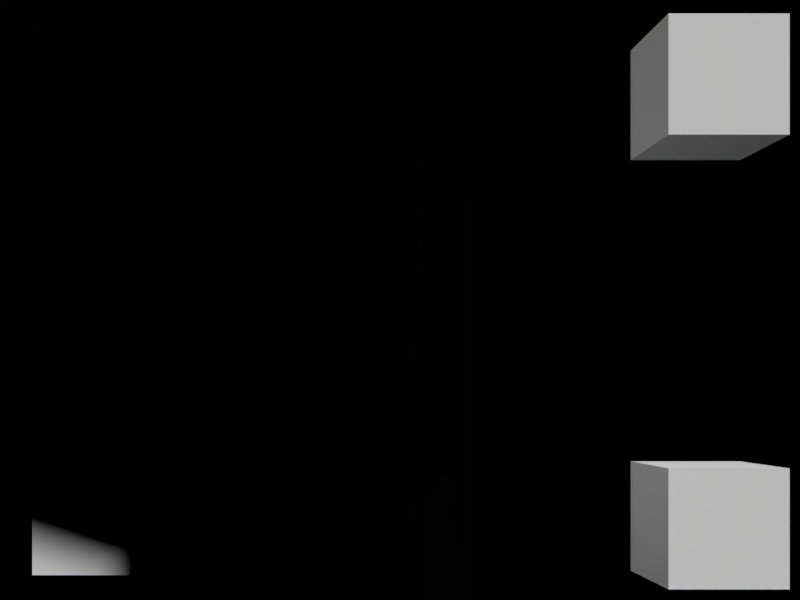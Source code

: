 # Source: 02_-_camera_shift.blend  (saved by Blender 2.80.42; exported with 4.5.12 LTS)
import bpy
from mathutils import Matrix  # noqa: F401  (used for matrix-valued properties, if any)

bpy.ops.wm.read_factory_settings(use_empty=True)
scene = bpy.context.scene
scene.name = 'Scene'

# ---- collections
col_collection_1 = bpy.data.collections.new('Collection 1'); scene.collection.children.link(col_collection_1)
col_collection_20 = bpy.data.collections.new('Collection 20'); scene.collection.children.link(col_collection_20)

# ---- world
world_world = bpy.data.worlds.new('World'); scene.world = world_world
world_world.color = (0.0, 0.0, 0.0)
world_world.use_sun_shadow = False
world_world.sun_shadow_jitter_overblur = 0.0
world_world.cycles.sampling_method = 'MANUAL'

# ---- cameras
cam_camera = bpy.data.cameras.new('Camera')
cam_camera.sensor_fit = 'HORIZONTAL'
cam_camera.passepartout_alpha = 0.1303
cam_camera.clip_end = 100.0
cam_camera.lens = 35.0
cam_camera.sensor_width = 24.89
cam_camera.sensor_height = 18.66
cam_camera.ortho_scale = 7.314
cam_camera.shift_x = 0.15
cam_camera.shift_y = 0.12
cam_camera.show_safe_areas = True
cam_camera.show_name = True
cam_camera.show_sensor = True
cam_camera.dof.focus_distance = 0.0
cam_camera.dof.aperture_fstop = 128.0

# ---- meshes
me_cube_002 = bpy.data.meshes.new('Cube.002')
me_cube_002.from_pydata([(-1.0, -1.0, -1.0), (-1.0, -1.0, 1.0), (-1.0, 1.0, -1.0), (-1.0, 1.0, 1.0), (1.0, -1.0, -1.0), (1.0, -1.0, 1.0), (1.0, 1.0, -1.0), (1.0, 1.0, 1.0)], [], [(0, 1, 3, 2), (2, 3, 7, 6), (6, 7, 5, 4), (4, 5, 1, 0), (2, 6, 4, 0), (7, 3, 1, 5)])
me_cube_002.use_remesh_preserve_volume = False
me_cube_002.use_remesh_preserve_attributes = False
me_cube_002.use_mirror_vertex_groups = False
me_cube_002.update()
me_cube_001 = bpy.data.meshes.new('Cube.001')
me_cube_001.from_pydata([(-1.0, -1.0, -1.0), (-1.0, -1.0, 1.0), (-1.0, 1.0, -1.0), (-1.0, 1.0, 1.0), (1.0, -1.0, -1.0), (1.0, -1.0, 1.0), (1.0, 1.0, -1.0), (1.0, 1.0, 1.0)], [], [(0, 1, 3, 2), (2, 3, 7, 6), (6, 7, 5, 4), (4, 5, 1, 0), (2, 6, 4, 0), (7, 3, 1, 5)])
me_cube_001.use_remesh_preserve_volume = False
me_cube_001.use_remesh_preserve_attributes = False
me_cube_001.use_mirror_vertex_groups = False
me_cube_001.update()
me_cube = bpy.data.meshes.new('Cube')
me_cube.from_pydata([(-1.0, -1.0, 1.784), (-1.0, 1.0, -1.0), (-1.0, 1.0, 1.784), (1.0, -1.0, -1.0), (1.0, -1.0, 1.114), (1.0, 1.0, -1.0), (1.0, 1.0, 1.114)], [], [(1, 2, 6, 5), (5, 6, 4, 3), (6, 2, 0, 4)])
me_cube.use_remesh_preserve_volume = False
me_cube.use_remesh_preserve_attributes = False
me_cube.use_mirror_vertex_groups = False
me_cube.update()

# ---- objects
ob_cube_002 = bpy.data.objects.new('Cube.002', me_cube_002)
ob_cube_001 = bpy.data.objects.new('Cube.001', me_cube_001)
ob_cube = bpy.data.objects.new('Cube', me_cube)
ob_lookat = bpy.data.objects.new('LookAt', None)
ob_camera = bpy.data.objects.new('Camera', cam_camera)

# ---- transforms, parenting, visibility, modifiers, constraints
ob_cube_002.location = (1.894, 0.0, -0.5607)
ob_cube_002.scale = (0.2556, 0.2556, 0.2556)
ob_cube_002.lineart.crease_threshold = 0.0
ob_cube_001.location = (1.894, 0.0, 1.358)
ob_cube_001.scale = (0.2556, 0.2556, 0.2556)
ob_cube_001.lineart.crease_threshold = 0.0
ob_cube.location = (-0.3218, 0.0, 0.04393)
ob_cube.lineart.crease_threshold = 0.0
ob_lookat.location = (1.88e-16, 0.0, 0.0)
ob_lookat.empty_image_offset = (0.0, 0.0)
ob_lookat.lineart.crease_threshold = 0.0
ob_camera.location = (0.0, -5.0, 0.0)
ob_camera.lock_rotations_4d = False
ob_camera.empty_display_type = 'ARROWS'
ob_camera.color = (0.0, 0.0, 0.0, 0.0)
ob_camera.display_type = 'WIRE'
ob_camera.show_axis = True
ob_camera.lineart.crease_threshold = 0.0
_c = ob_camera.constraints.new('TRACK_TO'); _c.name = 'TrackTo'
_c.target = ob_lookat

# ---- collection membership
col_collection_1.objects.link(ob_cube_002)
col_collection_1.objects.link(ob_cube_001)
col_collection_1.objects.link(ob_cube)
col_collection_20.objects.link(ob_lookat)
col_collection_20.objects.link(ob_camera)

# ---- scene / render settings (as saved in the file)
scene.camera = ob_camera
scene.frame_start = 1; scene.frame_end = 100; scene.frame_set(201)
scene.render.engine = 'BLENDER_EEVEE_NEXT'
scene.render.image_settings.color_mode = 'RGB'
scene.render.image_settings.compression = 90
scene.render.resolution_x = 768
scene.render.resolution_y = 576
scene.render.resolution_percentage = 50
scene.render.fps = 25
scene.render.dither_intensity = 0.0
scene.render.bake_margin = 2
scene.render.bake_bias = 0.0
scene.cycles.shading_system = True
scene.cycles.use_denoising = False
scene.cycles.samples = 128
scene.cycles.sampling_pattern = 'TABULATED_SOBOL'
scene.cycles.use_adaptive_sampling = False
scene.cycles.use_light_tree = False
scene.cycles.blur_glossy = 0.0
scene.cycles.sample_clamp_indirect = 0.0
scene.view_settings.view_transform = 'Standard'
bpy.context.view_layer.update()

# ---- added for rendering (the .blend has no usable light): sun
light_auto_sun = bpy.data.lights.new('AutoSun', 'SUN')
light_auto_sun.energy = 3.0
light_auto_sun.angle = 0.0523599
ob_auto_sun = bpy.data.objects.new('AutoSun', light_auto_sun)
scene.collection.objects.link(ob_auto_sun)
ob_auto_sun.rotation_euler = (0.872665, 0.174533, 0.523599)
bpy.context.view_layer.update()
